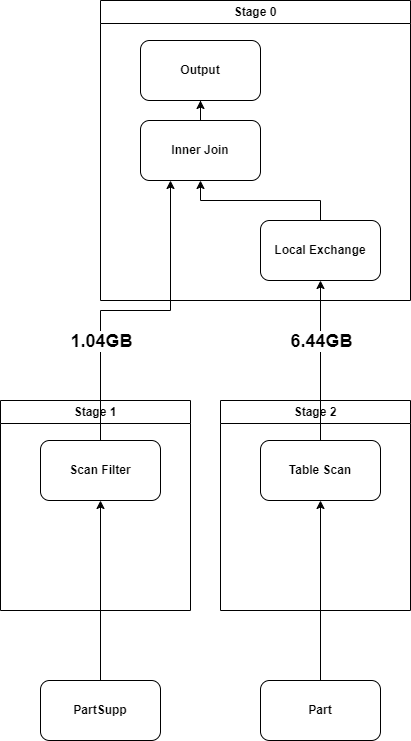

The diagram above was exported from draw.io. Its source (the exported page's mxGraphModel, read from the mxfile embedded in the PNG):
<mxGraphModel dx="2266" dy="877" grid="1" gridSize="10" guides="1" tooltips="1" connect="1" arrows="1" fold="1" page="1" pageScale="1" pageWidth="827" pageHeight="1169" math="0" shadow="0">
  <root>
    <mxCell id="0" />
    <mxCell id="1" parent="0" />
    <mxCell id="yLwDr2I2qwveIQNhpc3Y-11" value="Stage 0" style="swimlane;whiteSpace=wrap;html=1;" parent="1" vertex="1">
      <mxGeometry x="270" y="860" width="310" height="300" as="geometry" />
    </mxCell>
    <mxCell id="yLwDr2I2qwveIQNhpc3Y-12" value="&lt;b&gt;Output&lt;/b&gt;" style="rounded=1;whiteSpace=wrap;html=1;" parent="yLwDr2I2qwveIQNhpc3Y-11" vertex="1">
      <mxGeometry x="40" y="40" width="120" height="60" as="geometry" />
    </mxCell>
    <mxCell id="yLwDr2I2qwveIQNhpc3Y-28" style="edgeStyle=orthogonalEdgeStyle;rounded=0;orthogonalLoop=1;jettySize=auto;html=1;" parent="yLwDr2I2qwveIQNhpc3Y-11" source="yLwDr2I2qwveIQNhpc3Y-13" target="yLwDr2I2qwveIQNhpc3Y-12" edge="1">
      <mxGeometry relative="1" as="geometry" />
    </mxCell>
    <mxCell id="yLwDr2I2qwveIQNhpc3Y-13" value="&lt;b&gt;Inner Join&lt;/b&gt;" style="rounded=1;whiteSpace=wrap;html=1;" parent="yLwDr2I2qwveIQNhpc3Y-11" vertex="1">
      <mxGeometry x="40" y="120" width="120" height="60" as="geometry" />
    </mxCell>
    <mxCell id="yLwDr2I2qwveIQNhpc3Y-26" style="edgeStyle=orthogonalEdgeStyle;rounded=0;orthogonalLoop=1;jettySize=auto;html=1;entryX=0.5;entryY=1;entryDx=0;entryDy=0;" parent="yLwDr2I2qwveIQNhpc3Y-11" source="yLwDr2I2qwveIQNhpc3Y-14" target="yLwDr2I2qwveIQNhpc3Y-13" edge="1">
      <mxGeometry relative="1" as="geometry" />
    </mxCell>
    <mxCell id="yLwDr2I2qwveIQNhpc3Y-14" value="&lt;b&gt;Local Exchange&lt;/b&gt;" style="rounded=1;whiteSpace=wrap;html=1;" parent="yLwDr2I2qwveIQNhpc3Y-11" vertex="1">
      <mxGeometry x="160" y="220" width="120" height="60" as="geometry" />
    </mxCell>
    <mxCell id="yLwDr2I2qwveIQNhpc3Y-15" value="Stage 2" style="swimlane;whiteSpace=wrap;html=1;" parent="1" vertex="1">
      <mxGeometry x="390" y="1260" width="190" height="210" as="geometry" />
    </mxCell>
    <mxCell id="yLwDr2I2qwveIQNhpc3Y-16" value="&lt;b&gt;Table Scan&lt;/b&gt;" style="rounded=1;whiteSpace=wrap;html=1;" parent="yLwDr2I2qwveIQNhpc3Y-15" vertex="1">
      <mxGeometry x="40" y="40" width="120" height="60" as="geometry" />
    </mxCell>
    <mxCell id="yLwDr2I2qwveIQNhpc3Y-19" value="Stage 1" style="swimlane;whiteSpace=wrap;html=1;" parent="1" vertex="1">
      <mxGeometry x="170" y="1260" width="190" height="210" as="geometry" />
    </mxCell>
    <mxCell id="yLwDr2I2qwveIQNhpc3Y-20" value="&lt;b&gt;Scan Filter&lt;/b&gt;" style="rounded=1;whiteSpace=wrap;html=1;" parent="yLwDr2I2qwveIQNhpc3Y-19" vertex="1">
      <mxGeometry x="40" y="40" width="120" height="60" as="geometry" />
    </mxCell>
    <mxCell id="yLwDr2I2qwveIQNhpc3Y-24" style="edgeStyle=orthogonalEdgeStyle;rounded=0;orthogonalLoop=1;jettySize=auto;html=1;entryX=0.5;entryY=1;entryDx=0;entryDy=0;" parent="1" source="yLwDr2I2qwveIQNhpc3Y-21" target="yLwDr2I2qwveIQNhpc3Y-20" edge="1">
      <mxGeometry relative="1" as="geometry" />
    </mxCell>
    <mxCell id="yLwDr2I2qwveIQNhpc3Y-21" value="&lt;b&gt;PartSupp&lt;/b&gt;" style="rounded=1;whiteSpace=wrap;html=1;" parent="1" vertex="1">
      <mxGeometry x="210" y="1540" width="120" height="60" as="geometry" />
    </mxCell>
    <mxCell id="yLwDr2I2qwveIQNhpc3Y-23" style="edgeStyle=orthogonalEdgeStyle;rounded=0;orthogonalLoop=1;jettySize=auto;html=1;entryX=0.5;entryY=1;entryDx=0;entryDy=0;" parent="1" source="yLwDr2I2qwveIQNhpc3Y-22" target="yLwDr2I2qwveIQNhpc3Y-16" edge="1">
      <mxGeometry relative="1" as="geometry" />
    </mxCell>
    <mxCell id="yLwDr2I2qwveIQNhpc3Y-22" value="&lt;b&gt;Part&lt;/b&gt;" style="rounded=1;whiteSpace=wrap;html=1;" parent="1" vertex="1">
      <mxGeometry x="430" y="1540" width="120" height="60" as="geometry" />
    </mxCell>
    <mxCell id="yLwDr2I2qwveIQNhpc3Y-25" style="edgeStyle=orthogonalEdgeStyle;rounded=0;orthogonalLoop=1;jettySize=auto;html=1;entryX=0.5;entryY=1;entryDx=0;entryDy=0;" parent="1" source="yLwDr2I2qwveIQNhpc3Y-16" target="yLwDr2I2qwveIQNhpc3Y-14" edge="1">
      <mxGeometry relative="1" as="geometry" />
    </mxCell>
    <mxCell id="yLwDr2I2qwveIQNhpc3Y-34" value="&lt;b&gt;&lt;font style=&quot;font-size: 18px;&quot;&gt;6.44GB&lt;/font&gt;&lt;/b&gt;" style="edgeLabel;html=1;align=center;verticalAlign=middle;resizable=0;points=[];" parent="yLwDr2I2qwveIQNhpc3Y-25" vertex="1" connectable="0">
      <mxGeometry x="0.565" y="-2" relative="1" as="geometry">
        <mxPoint x="-2" y="25" as="offset" />
      </mxGeometry>
    </mxCell>
    <mxCell id="yLwDr2I2qwveIQNhpc3Y-27" style="edgeStyle=orthogonalEdgeStyle;rounded=0;orthogonalLoop=1;jettySize=auto;html=1;entryX=0.25;entryY=1;entryDx=0;entryDy=0;" parent="1" source="yLwDr2I2qwveIQNhpc3Y-20" target="yLwDr2I2qwveIQNhpc3Y-13" edge="1">
      <mxGeometry relative="1" as="geometry">
        <mxPoint x="370" y="1040" as="targetPoint" />
      </mxGeometry>
    </mxCell>
    <mxCell id="yLwDr2I2qwveIQNhpc3Y-35" value="&lt;b&gt;&lt;font style=&quot;font-size: 18px;&quot;&gt;1.04GB&lt;/font&gt;&lt;/b&gt;" style="edgeLabel;html=1;align=center;verticalAlign=middle;resizable=0;points=[];" parent="yLwDr2I2qwveIQNhpc3Y-27" vertex="1" connectable="0">
      <mxGeometry x="0.2078" relative="1" as="geometry">
        <mxPoint x="-69" y="30" as="offset" />
      </mxGeometry>
    </mxCell>
  </root>
</mxGraphModel>